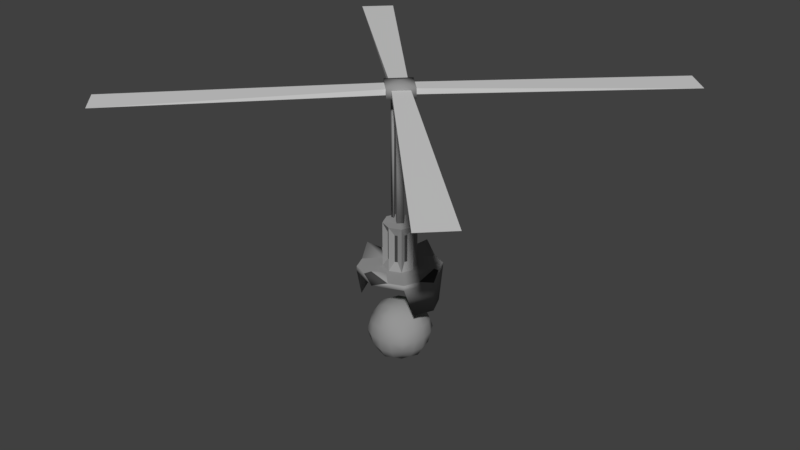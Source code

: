 # Source: FlashEye_parts.blend  (saved by Blender 2.79.0; exported with 4.5.12 LTS)
import bpy
from mathutils import Matrix  # noqa: F401  (used for matrix-valued properties, if any)

bpy.ops.wm.read_factory_settings(use_empty=True)
scene = bpy.context.scene
scene.name = 'Scene'

# ---- collections
col_collection_1 = bpy.data.collections.new('Collection 1'); scene.collection.children.link(col_collection_1)

# ---- materials (node trees are filled in below, after node groups)
mat_metal_gray = bpy.data.materials.new('metal_gray')
mat_metal_gray.alpha_threshold = 0.0
mat_metal_gray.use_transparent_shadow = False
mat_metal_gray.diffuse_color = (0.3032, 0.3032, 0.3032, 1.0)
mat_metal_gray.roughness = 0.5
mat_metal_gray.specular_intensity = 1.0
mat_metal_gray.line_color = (0.0, 0.0, 0.0, 1.0)
mat_wire_black = bpy.data.materials.new('wire_black')
mat_wire_black.alpha_threshold = 0.0
mat_wire_black.use_transparent_shadow = False
mat_wire_black.diffuse_color = (0.05497, 0.05497, 0.05497, 1.0)
mat_wire_black.roughness = 0.5
mat_light_white = bpy.data.materials.new('light_white')
mat_light_white.alpha_threshold = 0.0
mat_light_white.use_transparent_shadow = False
mat_light_white.diffuse_color = (0.4488, 0.8, 0.4747, 1.0)
mat_light_white.roughness = 0.5
mat_metal_white = bpy.data.materials.new('metal_white')
mat_metal_white.alpha_threshold = 0.0
mat_metal_white.use_transparent_shadow = False
mat_metal_white.diffuse_color = (0.65, 0.65, 0.65, 1.0)
mat_metal_white.roughness = 0.5

# ---- material node trees

# ---- world
world_world = bpy.data.worlds.new('World'); scene.world = world_world
world_world.color = (0.05088, 0.05088, 0.05088)
world_world.use_sun_shadow = False
world_world.sun_shadow_jitter_overblur = 0.0
world_world.cycles.sampling_method = 'MANUAL'

# ---- meshes
me_cube_009 = bpy.data.meshes.new('Cube.009')
me_cube_009.from_pydata([(0.09714, 6.351, -4.196e-07), (3.682e-07, 6.351, -0.09714), (-0.09714, 6.351, -4.196e-07), (3.682e-07, 6.351, 0.09714), (0.3691, 6.351, -4.196e-07), (3.67e-07, 6.351, -0.3691), (-0.3691, 6.351, -4.196e-07), (3.67e-07, 6.351, 0.3691), (0.3691, 6.549, -4.196e-07), (3.67e-07, 6.549, -0.3691), (-0.3691, 6.549, -4.196e-07), (3.67e-07, 6.549, 0.3691), (3.573e-07, 6.599, -4.196e-07)], [], [(2, 3, 7, 6), (5, 6, 10, 9), (1, 2, 6, 5), (0, 1, 5, 4), (3, 0, 4, 7), (8, 9, 12), (6, 7, 11, 10), (4, 5, 9, 8), (7, 4, 8, 11), (11, 8, 12), (9, 10, 12), (10, 11, 12), (2, 1, 0, 3)])
me_cube_009.polygons.foreach_set('use_smooth', [0, 1, 1, 0, 0, 1, 1, 1, 1, 1, 1, 1, 0])
me_cube_009.polygons.foreach_set('material_index', [0, 0, 0, 0, 0, 0, 0, 0, 0, 0, 0, 0, 1])
me_cube_009.materials.append(mat_metal_gray)
me_cube_009.materials.append(mat_wire_black)
me_cube_009.materials.append(mat_light_white)
me_cube_009.materials.append(mat_metal_white)
me_cube_009.use_remesh_preserve_volume = False
me_cube_009.use_remesh_preserve_attributes = False
me_cube_009.use_mirror_x = True
me_cube_009.update()
me_cube_008 = bpy.data.meshes.new('Cube.008')
me_cube_008.from_pydata([(3.839e-07, 3.151, -0.2548), (3.836e-07, 3.7, -0.2548), (0.1802, 3.151, -0.1802), (0.1802, 3.7, -0.1802), (0.2548, 3.151, -2.771e-07), (0.2548, 3.7, -2.757e-07), (0.1802, 3.151, 0.1802), (0.1802, 3.7, 0.1802), (3.839e-07, 3.151, 0.2548), (3.836e-07, 3.7, 0.2548), (-0.1802, 3.151, 0.1802), (-0.1802, 3.7, 0.1802), (-0.2548, 3.151, -2.771e-07), (-0.2548, 3.7, -2.757e-07), (-0.1802, 3.151, -0.1802), (-0.1802, 3.7, -0.1802), (3.682e-07, 3.871, -0.09714), (0.09714, 3.871, -2.797e-07), (3.682e-07, 3.871, 0.09714), (-0.1798, 3.871, -0.04777), (0.229, 3.871, -0.229), (0.3238, 3.878, -1.189e-07), (0.229, 2.98, 0.229), (0.229, 3.871, 0.229), (3.927e-07, 3.871, 0.3238), (-0.2523, 3.871, -0.04777), (-0.229, 2.98, -0.229), (3.927e-07, 2.98, -0.3238), (0.229, 2.98, -0.229), (3.927e-07, 3.871, -0.3238), (0.3238, 2.98, -2.797e-07), (3.927e-07, 2.98, 0.3238), (-0.229, 2.98, 0.229), (-0.229, 3.871, 0.229), (-0.3238, 2.98, -2.797e-07), (-0.222, 3.871, -0.1211), (0.06929, 3.796, 0.2201), (0.1066, 3.796, 0.2046), (0.1066, 3.055, 0.2046), (0.06929, 3.055, 0.2201), (-0.06929, 3.796, 0.2201), (-0.06929, 3.055, 0.2201), (-0.1066, 3.055, 0.2046), (-0.1066, 3.796, 0.2046), (-0.2046, 3.796, 0.1066), (-0.2046, 3.055, 0.1066), (-0.2201, 3.055, 0.06929), (-0.2201, 3.796, 0.06929), (-0.2201, 3.796, -0.06929), (-0.2201, 3.055, -0.06929), (-0.2046, 3.055, -0.1066), (-0.2046, 3.796, -0.1066), (-0.1066, 3.796, -0.2046), (-0.1066, 3.055, -0.2046), (-0.06929, 3.055, -0.2201), (-0.06929, 3.796, -0.2201), (0.06929, 3.796, -0.2201), (0.06929, 3.055, -0.2201), (0.1066, 3.055, -0.2046), (0.1066, 3.796, -0.2046), (0.2046, 3.796, -0.1066), (0.2046, 3.055, -0.1066), (0.2201, 3.055, -0.06929), (0.2201, 3.796, -0.06929), (0.2201, 3.796, 0.06929), (0.2201, 3.055, 0.06929), (0.2046, 3.055, 0.1066), (0.2046, 3.796, 0.1066), (-0.3238, 3.878, -1.189e-07), (-0.09714, 3.871, -2.797e-07), (-0.229, 3.871, -0.229)], [], [(0, 1, 3, 2), (2, 3, 5, 4), (4, 5, 7, 6), (6, 7, 9, 8), (8, 9, 11, 10), (10, 11, 13, 12), (12, 13, 15, 14), (14, 15, 1, 0), (24, 23, 17, 18), (29, 70, 69, 16), (33, 24, 18), (21, 20, 16, 17), (68, 33, 18, 69), (20, 29, 16), (23, 21, 17), (0, 2, 28, 27), (3, 1, 29, 20), (2, 4, 30, 28), (5, 3, 20, 21), (4, 6, 22, 30), (7, 5, 21, 23), (6, 8, 31, 22), (9, 7, 23, 24), (8, 10, 32, 31), (11, 9, 24, 33), (10, 12, 34, 32), (13, 11, 33, 68), (12, 14, 26, 34), (15, 13, 68, 70), (14, 0, 27, 26), (1, 15, 70, 29), (36, 37, 23, 24), (37, 38, 22, 23), (39, 36, 24, 31), (40, 41, 31, 24), (42, 43, 33, 32), (43, 40, 24, 33), (44, 45, 32, 33), (46, 47, 68, 34), (47, 44, 33, 68), (48, 49, 34, 68), (50, 51, 70, 26), (51, 48, 68, 70), (52, 53, 26, 70), (54, 55, 29, 27), (55, 52, 70, 29), (56, 57, 27, 29), (58, 59, 20, 28), (59, 56, 29, 20), (60, 61, 28, 20), (62, 63, 21, 30), (63, 60, 20, 21), (64, 65, 30, 21), (66, 67, 23, 22), (67, 64, 21, 23), (19, 25, 68, 69), (25, 35, 70, 68), (35, 19, 69, 70), (32, 34, 26, 27, 28, 30, 22, 31), (17, 16, 69, 18), (25, 19, 35)])
me_cube_008.polygons.foreach_set('material_index', [1, 1, 1, 1, 1, 1, 1, 1, 0, 0, 0, 0, 0, 0, 0, 0, 0, 0, 0, 0, 0, 0, 0, 0, 0, 0, 0, 0, 0, 0, 0, 0, 0, 0, 0, 0, 0, 0, 0, 0, 0, 0, 0, 0, 0, 0, 0, 0, 0, 0, 0, 0, 0, 0, 0, 0, 0, 0, 0, 1, 1])
me_cube_008.materials.append(mat_metal_gray)
me_cube_008.materials.append(mat_wire_black)
me_cube_008.materials.append(mat_light_white)
me_cube_008.materials.append(mat_metal_white)
me_cube_008.use_remesh_preserve_volume = False
me_cube_008.use_remesh_preserve_attributes = False
me_cube_008.use_mirror_x = True
me_cube_008.update()
me_cube_007 = bpy.data.meshes.new('Cube.007')
me_cube_007.from_pydata([(-0.1798, 3.871, -0.04777), (-0.2523, 3.871, -0.04777), (-0.222, 3.871, -0.1211), (-0.2523, 6.371, -0.04777), (-0.1798, 6.371, -0.04777), (-0.222, 6.371, -0.1211)], [], [(0, 2, 5, 4), (5, 3, 4), (2, 1, 3, 5), (1, 0, 4, 3), (1, 2, 0)])
me_cube_007.polygons.foreach_set('use_smooth', [1, 0, 1, 1, 1])
me_cube_007.materials.append(mat_metal_gray)
me_cube_007.materials.append(mat_wire_black)
me_cube_007.materials.append(mat_light_white)
me_cube_007.materials.append(mat_metal_white)
me_cube_007.use_remesh_preserve_volume = False
me_cube_007.use_remesh_preserve_attributes = False
me_cube_007.use_mirror_x = True
me_cube_007.update()
me_cube_006 = bpy.data.meshes.new('Cube.006')
me_cube_006.from_pydata([(3.682e-07, 3.871, -0.09714), (0.09714, 6.351, -4.196e-07), (0.09714, 3.871, -2.797e-07), (3.682e-07, 6.351, -0.09714), (3.682e-07, 3.871, 0.09714), (-0.09714, 6.351, -4.196e-07), (3.682e-07, 6.351, 0.09714), (-0.09714, 3.871, -2.797e-07)], [], [(2, 0, 3, 1), (7, 4, 6, 5), (4, 2, 1, 6), (0, 7, 5, 3), (5, 6, 1, 3), (2, 4, 7, 0)])
me_cube_006.polygons.foreach_set('use_smooth', [True] * 6)
me_cube_006.materials.append(mat_metal_gray)
me_cube_006.materials.append(mat_wire_black)
me_cube_006.materials.append(mat_light_white)
me_cube_006.materials.append(mat_metal_white)
me_cube_006.use_remesh_preserve_volume = False
me_cube_006.use_remesh_preserve_attributes = False
me_cube_006.use_mirror_x = True
me_cube_006.update()
me_cube_005 = bpy.data.meshes.new('Cube.005')
me_cube_005.from_pydata([(-0.2333, 6.504, 5.201e-07), (-0.2333, 6.394, 5.201e-07), (-1.5e-07, 6.394, -0.2333), (-1.5e-07, 6.504, -0.2333), (-3.5, 6.394, -3.967), (-3.967, 6.394, -3.5)], [], [(2, 4, 3), (2, 1, 5, 4), (4, 5, 0, 3), (5, 1, 0), (1, 2, 3, 0)])
me_cube_005.polygons.foreach_set('material_index', [3, 3, 3, 3, 3])
me_cube_005.materials.append(mat_metal_gray)
me_cube_005.materials.append(mat_wire_black)
me_cube_005.materials.append(mat_light_white)
me_cube_005.materials.append(mat_metal_white)
me_cube_005.use_remesh_preserve_volume = False
me_cube_005.use_remesh_preserve_attributes = False
me_cube_005.use_mirror_x = True
me_cube_005.update()
me_cube_004 = bpy.data.meshes.new('Cube.004')
me_cube_004.from_pydata([(-0.2333, 6.504, 5.201e-07), (-1.869e-07, 6.504, 0.2333), (-0.2333, 6.394, 5.201e-07), (-1.869e-07, 6.394, 0.2333), (-3.967, 6.394, 3.5), (-3.5, 6.394, 3.967)], [], [(2, 4, 0), (2, 3, 5, 4), (4, 5, 1, 0), (5, 3, 1), (3, 2, 0, 1)])
me_cube_004.polygons.foreach_set('material_index', [3, 3, 3, 3, 3])
me_cube_004.materials.append(mat_metal_gray)
me_cube_004.materials.append(mat_wire_black)
me_cube_004.materials.append(mat_light_white)
me_cube_004.materials.append(mat_metal_white)
me_cube_004.use_remesh_preserve_volume = False
me_cube_004.use_remesh_preserve_attributes = False
me_cube_004.use_mirror_x = True
me_cube_004.update()
me_cube_003 = bpy.data.meshes.new('Cube.003')
me_cube_003.from_pydata([(-1.869e-07, 6.504, 0.2333), (-1.869e-07, 6.394, 0.2333), (0.2333, 6.394, 5.201e-07), (0.2333, 6.504, 5.201e-07), (3.5, 6.394, 3.967), (3.967, 6.394, 3.5)], [], [(1, 4, 0), (1, 2, 5, 4), (4, 5, 3, 0), (5, 2, 3), (3, 2, 1, 0)])
me_cube_003.polygons.foreach_set('material_index', [3, 3, 3, 3, 3])
me_cube_003.materials.append(mat_metal_gray)
me_cube_003.materials.append(mat_wire_black)
me_cube_003.materials.append(mat_light_white)
me_cube_003.materials.append(mat_metal_white)
me_cube_003.use_remesh_preserve_volume = False
me_cube_003.use_remesh_preserve_attributes = False
me_cube_003.use_mirror_x = True
me_cube_003.update()
me_cube_002 = bpy.data.meshes.new('Cube.002')
me_cube_002.from_pydata([(3.967, 6.394, -3.5), (3.5, 6.394, -3.967), (-1.5e-07, 6.394, -0.2333), (-1.5e-07, 6.504, -0.2333), (0.2333, 6.394, 5.201e-07), (0.2333, 6.504, 5.201e-07)], [], [(2, 3, 1), (2, 1, 0, 4), (1, 3, 5, 0), (0, 5, 4), (5, 3, 2, 4)])
me_cube_002.polygons.foreach_set('material_index', [3, 3, 3, 3, 3])
me_cube_002.materials.append(mat_metal_gray)
me_cube_002.materials.append(mat_wire_black)
me_cube_002.materials.append(mat_light_white)
me_cube_002.materials.append(mat_metal_white)
me_cube_002.use_remesh_preserve_volume = False
me_cube_002.use_remesh_preserve_attributes = False
me_cube_002.use_mirror_x = True
me_cube_002.update()
me_cube_001 = bpy.data.meshes.new('Cube.001')
me_cube_001.from_pydata([(8.882e-16, 1.6, -0.594), (-0.594, 1.6, -1.188e-07), (0.594, 1.6, -1.188e-07), (0.0, 1.6, 0.594), (0.0, 1.006, 1.172e-07), (-8.078e-28, 2.194, -8.123e-10), (0.4455, 1.155, 1.172e-07), (0.4455, 1.6, -0.4455), (0.0, 2.046, -0.4455), (0.0, 1.155, -0.4455), (-0.4455, 1.6, -0.4455), (-0.4455, 2.046, -1.188e-07), (-0.4455, 1.6, 0.4455), (-0.4455, 1.155, 1.172e-07), (0.4455, 2.046, -1.188e-07), (0.4455, 1.6, 0.4455), (0.0, 1.155, 0.4455), (0.0, 2.046, 0.4455), (-0.33, 1.27, -0.33), (-0.33, 1.93, 0.33), (-0.33, 1.27, 0.33), (-0.33, 1.93, -0.33), (0.33, 1.27, 0.33), (0.33, 1.93, 0.33), (0.33, 1.27, -0.33), (0.33, 1.93, -0.33), (-0.2375, 1.6, -0.5641), (2.338e-10, 1.838, -0.5641), (0.2375, 1.6, -0.5641), (2.338e-10, 1.362, -0.5641), (-0.5641, 1.6, 0.2375), (-0.5641, 1.838, -1.186e-07), (-0.5641, 1.6, -0.2375), (-0.5641, 1.362, -2.394e-09), (0.5641, 1.6, -0.2375), (0.5641, 1.838, -1.188e-07), (0.5641, 1.6, 0.2375), (0.5641, 1.362, -2.628e-09), (0.2375, 1.6, 0.5641), (-2.338e-10, 1.838, 0.5641), (-0.2375, 1.6, 0.5641), (-2.338e-10, 1.362, 0.5641), (0.0, 1.036, -0.2375), (0.2375, 1.036, 1.222e-07), (0.0, 1.036, 0.2375), (-0.2375, 1.036, 1.222e-07), (0.0, 2.164, -0.2375), (-0.2375, 2.164, -5.068e-08), (0.0, 2.164, 0.2375), (0.2375, 2.164, -5.068e-08), (0.406, 1.194, 0.1777), (0.406, 1.194, -0.1777), (0.406, 1.778, -0.406), (0.406, 1.422, -0.406), (-0.1777, 2.006, -0.406), (0.1777, 2.006, -0.406), (0.1777, 1.194, -0.406), (-0.1777, 1.194, -0.406), (-0.406, 1.778, -0.406), (-0.406, 1.422, -0.406), (-0.406, 2.006, 0.1777), (-0.406, 2.006, -0.1777), (-0.406, 1.422, 0.406), (-0.406, 1.778, 0.406), (-0.406, 1.194, -0.1777), (-0.406, 1.194, 0.1777), (0.406, 2.006, -0.1777), (0.406, 2.006, 0.1777), (0.406, 1.778, 0.406), (0.406, 1.422, 0.406), (-0.1777, 1.194, 0.406), (0.1777, 1.194, 0.406), (0.1777, 2.006, 0.406), (-0.1777, 2.006, 0.406), (0.2188, 2.12, 0.2226), (-0.2226, 2.12, 0.2188), (-0.2188, 2.12, -0.2226), (0.2226, 2.12, -0.2188), (-0.2188, 1.08, 0.2226), (0.2226, 1.08, 0.2188), (0.2188, 1.08, -0.2226), (-0.2226, 1.08, -0.2188), (-0.2226, 1.381, 0.5199), (-0.2188, 1.823, 0.5199), (0.2226, 1.819, 0.5199), (0.2188, 1.377, 0.5199), (0.5199, 1.381, 0.2226), (0.5199, 1.823, 0.2188), (0.5199, 1.819, -0.2226), (0.5199, 1.377, -0.2188), (-0.5199, 1.381, -0.2226), (-0.5199, 1.823, -0.2188), (-0.5199, 1.819, 0.2226), (-0.5199, 1.377, 0.2188), (0.2226, 1.381, -0.5199), (0.2188, 1.823, -0.5199), (-0.2226, 1.819, -0.5199), (-0.2188, 1.377, -0.5199)], [], [(97, 57, 18, 59), (96, 58, 21, 54), (95, 55, 25, 52), (94, 53, 24, 56), (93, 65, 20, 62), (92, 63, 19, 60), (91, 61, 21, 58), (90, 59, 18, 64), (89, 51, 24, 53), (88, 52, 25, 66), (87, 67, 23, 68), (86, 69, 22, 50), (85, 71, 22, 69), (84, 68, 23, 72), (83, 73, 19, 63), (82, 62, 20, 70), (81, 64, 18, 57), (80, 56, 24, 51), (79, 50, 22, 71), (78, 70, 20, 65), (77, 66, 25, 55), (76, 54, 21, 61), (75, 60, 19, 73), (74, 72, 23, 67), (49, 74, 67, 14), (5, 48, 74, 49), (48, 17, 72, 74), (48, 75, 73, 17), (5, 47, 75, 48), (47, 11, 60, 75), (47, 76, 61, 11), (5, 46, 76, 47), (46, 8, 54, 76), (46, 77, 55, 8), (5, 49, 77, 46), (49, 14, 66, 77), (45, 78, 65, 13), (4, 44, 78, 45), (44, 16, 70, 78), (44, 79, 71, 16), (4, 43, 79, 44), (43, 6, 50, 79), (43, 80, 51, 6), (4, 42, 80, 43), (42, 9, 56, 80), (42, 81, 57, 9), (4, 45, 81, 42), (45, 13, 64, 81), (41, 82, 70, 16), (3, 40, 82, 41), (40, 12, 62, 82), (40, 83, 63, 12), (3, 39, 83, 40), (39, 17, 73, 83), (39, 84, 72, 17), (3, 38, 84, 39), (38, 15, 68, 84), (38, 85, 69, 15), (3, 41, 85, 38), (41, 16, 71, 85), (37, 86, 50, 6), (2, 36, 86, 37), (36, 15, 69, 86), (36, 87, 68, 15), (2, 35, 87, 36), (35, 14, 67, 87), (35, 88, 66, 14), (2, 34, 88, 35), (34, 7, 52, 88), (34, 89, 53, 7), (2, 37, 89, 34), (37, 6, 51, 89), (33, 90, 64, 13), (1, 32, 90, 33), (32, 10, 59, 90), (32, 91, 58, 10), (1, 31, 91, 32), (31, 11, 61, 91), (31, 92, 60, 11), (1, 30, 92, 31), (30, 12, 63, 92), (30, 93, 62, 12), (1, 33, 93, 30), (33, 13, 65, 93), (29, 94, 56, 9), (0, 28, 94, 29), (28, 7, 53, 94), (28, 95, 52, 7), (0, 27, 95, 28), (27, 8, 55, 95), (27, 96, 54, 8), (0, 26, 96, 27), (26, 10, 58, 96), (26, 97, 59, 10), (0, 29, 97, 26), (29, 9, 57, 97)])
me_cube_001.polygons.foreach_set('use_smooth', [True] * 96)
me_cube_001.materials.append(mat_metal_gray)
me_cube_001.materials.append(mat_wire_black)
me_cube_001.materials.append(mat_light_white)
me_cube_001.materials.append(mat_metal_white)
me_cube_001.use_remesh_preserve_volume = False
me_cube_001.use_remesh_preserve_attributes = False
me_cube_001.use_mirror_x = True
me_cube_001.update()
me_cube = bpy.data.meshes.new('Cube')
me_cube.from_pydata([(0.229, 2.98, 0.229), (-0.229, 2.98, -0.229), (3.927e-07, 2.98, -0.3238), (0.229, 2.98, -0.229), (0.3238, 2.98, -2.797e-07), (3.927e-07, 2.98, 0.3238), (-0.229, 2.98, 0.229), (-0.3238, 2.98, -2.797e-07), (0.1066, 3.055, 0.2046), (0.06929, 3.055, 0.2201), (-0.06929, 3.055, 0.2201), (-0.1066, 3.055, 0.2046), (-0.2046, 3.055, 0.1066), (-0.2201, 3.055, 0.06929), (-0.2201, 3.055, -0.06929), (-0.2046, 3.055, -0.1066), (-0.1066, 3.055, -0.2046), (-0.06929, 3.055, -0.2201), (0.06929, 3.055, -0.2201), (0.1066, 3.055, -0.2046), (0.2046, 3.055, -0.1066), (0.2201, 3.055, -0.06929), (0.2201, 3.055, 0.06929), (0.2046, 3.055, 0.1066), (-0.5724, 2.881, -0.5724), (-0.8095, 2.881, -1.617e-07), (-0.5724, 2.881, 0.5724), (4.45e-07, 2.881, 0.8095), (0.5724, 2.881, 0.5724), (0.8095, 2.881, -1.617e-07), (0.0, 2.881, -0.8095), (0.5724, 2.881, -0.5724), (-0.5724, 2.98, -0.5724), (-0.8095, 3.18, -2.885e-07), (-0.5724, 2.98, 0.5724), (0.0, 3.18, 0.8095), (0.5724, 2.98, 0.5724), (0.8095, 3.18, -2.885e-07), (0.0, 3.18, -0.8095), (0.5724, 2.98, -0.5724), (0.6394, 2.287, -0.3785), (0.8095, 2.287, -1.617e-07), (0.6394, 2.287, 0.3785), (-0.6394, 2.287, 0.3785), (-0.8095, 2.287, -1.617e-07), (-0.6394, 2.287, -0.3785), (0.5152, 2.881, -0.5152), (4.344e-07, 2.881, -0.7286), (0.7286, 2.881, -1.617e-07), (0.5152, 2.881, 0.5152), (4.344e-07, 2.881, 0.7286), (-0.5152, 2.881, 0.5152), (-0.7286, 2.881, -1.617e-07), (-0.5152, 2.881, -0.5152), (0.3606, 2.881, -0.3606), (4.015e-07, 2.881, -0.51), (0.51, 2.881, -2.797e-07), (0.3606, 2.881, 0.3606), (4.015e-07, 2.881, 0.51), (-0.3606, 2.881, 0.3606), (-0.51, 2.881, -2.797e-07), (-0.3606, 2.881, -0.3606), (3.874e-07, 2.98, -2.384e-07), (0.2862, 2.98, 0.691), (-0.2862, 2.98, 0.691), (4.162e-07, 2.98, 0.4048), (-0.691, 2.98, 0.2862), (-0.691, 2.98, -0.2862), (-0.4048, 2.98, -2.591e-07), (0.2862, 2.98, -0.691), (-0.2862, 2.98, -0.691), (4.162e-07, 2.98, -0.4048), (0.4048, 2.98, -2.591e-07), (0.691, 2.98, -0.2862), (0.691, 2.98, 0.2862)], [], [(8, 9, 5, 0), (10, 11, 6, 5), (12, 13, 7, 6), (14, 15, 1, 7), (16, 17, 2, 1), (18, 19, 3, 2), (20, 21, 4, 3), (22, 23, 0, 4), (68, 33, 66), (72, 37, 73), (71, 69, 38), (65, 64, 35), (65, 35, 63), (68, 67, 33), (74, 36, 28, 29), (71, 38, 70), (72, 74, 37), (24, 53, 45), (70, 38, 30), (66, 33, 25), (73, 37, 29), (67, 32, 24, 25), (64, 34, 26, 27), (69, 39, 31, 30), (63, 35, 27), (43, 44, 52, 51), (29, 28, 42, 41), (46, 31, 40), (25, 24, 45, 44), (31, 29, 41, 40), (42, 28, 49), (26, 25, 44, 43), (43, 51, 26), (47, 46, 54, 55), (30, 47, 53, 24), (31, 46, 47, 30), (41, 42, 49, 48), (27, 50, 49, 28), (44, 45, 53, 52), (40, 41, 48, 46), (26, 51, 50, 27), (55, 54, 56, 57, 58, 59, 60, 61), (48, 49, 57, 56), (50, 51, 59, 58), (52, 53, 61, 60), (46, 48, 56, 54), (49, 50, 58, 57), (51, 52, 60, 59), (53, 47, 55, 61), (62, 34, 64, 65), (62, 65, 63, 36), (62, 68, 66, 34), (62, 32, 67, 68), (62, 71, 70, 32), (62, 39, 69, 71), (62, 36, 74, 72), (62, 72, 73, 39), (35, 64, 27), (36, 63, 27, 28), (37, 74, 29), (39, 73, 29, 31), (38, 69, 30), (32, 70, 30, 24), (33, 67, 25), (34, 66, 25, 26)])
me_cube.polygons.foreach_set('use_smooth', [0, 0, 0, 0, 0, 0, 0, 0, 1, 1, 1, 1, 1, 1, 1, 1, 1, 1, 1, 1, 1, 1, 1, 1, 1, 1, 1, 1, 1, 1, 1, 1, 1, 0, 1, 1, 1, 1, 1, 1, 1, 1, 0, 0, 0, 0, 0, 0, 0, 0, 0, 0, 0, 0, 0, 0, 0, 1, 1, 1, 1, 1, 1, 1, 1])
me_cube.polygons.foreach_set('material_index', [0, 0, 0, 0, 0, 0, 0, 0, 0, 0, 0, 0, 0, 0, 0, 0, 0, 0, 1, 1, 1, 0, 0, 0, 1, 0, 0, 0, 0, 0, 0, 0, 0, 0, 0, 0, 0, 0, 0, 0, 0, 2, 0, 0, 0, 0, 0, 0, 0, 0, 0, 0, 0, 0, 0, 0, 0, 1, 0, 1, 0, 1, 0, 1, 0])
me_cube.materials.append(mat_metal_gray)
me_cube.materials.append(mat_wire_black)
me_cube.materials.append(mat_light_white)
me_cube.materials.append(mat_metal_white)
me_cube.use_remesh_preserve_volume = False
me_cube.use_remesh_preserve_attributes = False
me_cube.use_mirror_x = True
me_cube.update()

# ---- objects
ob_blade_joint = bpy.data.objects.new('Blade joint', me_cube_009)
ob_radiator = bpy.data.objects.new('Radiator', me_cube_008)
ob_rod_2 = bpy.data.objects.new('Rod 2', me_cube_007)
ob_rod_1 = bpy.data.objects.new('Rod 1', me_cube_006)
ob_blade_3 = bpy.data.objects.new('Blade 3', me_cube_005)
ob_blade_4 = bpy.data.objects.new('Blade 4', me_cube_004)
ob_blade_2 = bpy.data.objects.new('Blade 2', me_cube_003)
ob_blade_1 = bpy.data.objects.new('Blade 1', me_cube_002)
ob_ball = bpy.data.objects.new('Ball', me_cube_001)
ob_body = bpy.data.objects.new('Body', me_cube)

# ---- transforms, parenting, visibility, modifiers, constraints
ob_blade_joint.location = (0.0, 0.0, 0.0)
ob_blade_joint.rotation_euler = (1.571, -0.0, 0.0)
ob_blade_joint.lock_rotations_4d = False
ob_blade_joint.empty_display_type = 'ARROWS'
ob_blade_joint.lineart.crease_threshold = 0.0
ob_blade_joint.use_mesh_mirror_x = True
_vg = ob_blade_joint.vertex_groups.new(name='Ball')
_vg = ob_blade_joint.vertex_groups.new(name='Spinner')
_vg = ob_blade_joint.vertex_groups.new(name='Blades')
_vg = ob_blade_joint.vertex_groups.new(name='Body')
_vg.add([0, 1, 2, 3, 4, 5, 6, 7, 8, 9, 10, 11, 12], 1.0, 'REPLACE')
_m = ob_blade_joint.modifiers.new('Armature', 'ARMATURE')
ob_radiator.location = (0.0, 0.0, 0.0)
ob_radiator.rotation_euler = (1.571, -0.0, 0.0)
ob_radiator.lock_rotations_4d = False
ob_radiator.empty_display_type = 'ARROWS'
ob_radiator.lineart.crease_threshold = 0.0
ob_radiator.use_mesh_mirror_x = True
_vg = ob_radiator.vertex_groups.new(name='Ball')
_vg = ob_radiator.vertex_groups.new(name='Spinner')
_vg = ob_radiator.vertex_groups.new(name='Blades')
_vg = ob_radiator.vertex_groups.new(name='Body')
_vg.add([0, 1, 2, 3, 4, 5, 6, 7, 8, 9, 10, 11, 12, 13, 14, 15, 16, 17, 18, 19, 20, 21, 22, 23, 24, 25, 26, 27, 28, 29, 30, 31, 32, 33, 34, 35, 36, 37, 38, 39, 40, 41, 42, 43, 44, 45, 46, 47, 48, 49, 50, 51, 52, 53, 54, 55, 56, 57, 58, 59, 60, 61, 62, 63, 64, 65, 66, 67, 68, 69, 70], 1.0, 'REPLACE')
_m = ob_radiator.modifiers.new('Armature', 'ARMATURE')
ob_rod_2.location = (0.0, 0.0, 0.0)
ob_rod_2.rotation_euler = (1.571, -0.0, 0.0)
ob_rod_2.lock_rotations_4d = False
ob_rod_2.empty_display_type = 'ARROWS'
ob_rod_2.lineart.crease_threshold = 0.0
ob_rod_2.use_mesh_mirror_x = True
_vg = ob_rod_2.vertex_groups.new(name='Ball')
_vg = ob_rod_2.vertex_groups.new(name='Spinner')
_vg = ob_rod_2.vertex_groups.new(name='Blades')
_vg = ob_rod_2.vertex_groups.new(name='Body')
_vg.add([0, 1, 2, 3, 4, 5], 1.0, 'REPLACE')
_m = ob_rod_2.modifiers.new('Armature', 'ARMATURE')
ob_rod_1.location = (0.0, 0.0, 0.0)
ob_rod_1.rotation_euler = (1.571, -0.0, 0.0)
ob_rod_1.lock_rotations_4d = False
ob_rod_1.empty_display_type = 'ARROWS'
ob_rod_1.lineart.crease_threshold = 0.0
ob_rod_1.use_mesh_mirror_x = True
_vg = ob_rod_1.vertex_groups.new(name='Ball')
_vg = ob_rod_1.vertex_groups.new(name='Spinner')
_vg = ob_rod_1.vertex_groups.new(name='Blades')
_vg = ob_rod_1.vertex_groups.new(name='Body')
_vg.add([0, 1, 2, 3, 4, 5, 6, 7], 1.0, 'REPLACE')
_m = ob_rod_1.modifiers.new('Armature', 'ARMATURE')
ob_blade_3.location = (0.0, 0.0, 0.0)
ob_blade_3.rotation_euler = (1.571, -0.0, 0.0)
ob_blade_3.lock_rotations_4d = False
ob_blade_3.empty_display_type = 'ARROWS'
ob_blade_3.lineart.crease_threshold = 0.0
ob_blade_3.use_mesh_mirror_x = True
_vg = ob_blade_3.vertex_groups.new(name='Ball')
_vg = ob_blade_3.vertex_groups.new(name='Spinner')
_vg = ob_blade_3.vertex_groups.new(name='Blades')
_vg.add([0, 1, 2, 3, 4, 5], 1.0, 'REPLACE')
_vg = ob_blade_3.vertex_groups.new(name='Body')
_m = ob_blade_3.modifiers.new('Armature', 'ARMATURE')
ob_blade_4.location = (0.0, 0.0, 0.0)
ob_blade_4.rotation_euler = (1.571, -0.0, 0.0)
ob_blade_4.lock_rotations_4d = False
ob_blade_4.empty_display_type = 'ARROWS'
ob_blade_4.lineart.crease_threshold = 0.0
ob_blade_4.use_mesh_mirror_x = True
_vg = ob_blade_4.vertex_groups.new(name='Ball')
_vg = ob_blade_4.vertex_groups.new(name='Spinner')
_vg = ob_blade_4.vertex_groups.new(name='Blades')
_vg.add([0, 1, 2, 3, 4, 5], 1.0, 'REPLACE')
_vg = ob_blade_4.vertex_groups.new(name='Body')
_m = ob_blade_4.modifiers.new('Armature', 'ARMATURE')
ob_blade_2.location = (0.0, 0.0, 0.0)
ob_blade_2.rotation_euler = (1.571, -0.0, 0.0)
ob_blade_2.lock_rotations_4d = False
ob_blade_2.empty_display_type = 'ARROWS'
ob_blade_2.lineart.crease_threshold = 0.0
ob_blade_2.use_mesh_mirror_x = True
_vg = ob_blade_2.vertex_groups.new(name='Ball')
_vg = ob_blade_2.vertex_groups.new(name='Spinner')
_vg = ob_blade_2.vertex_groups.new(name='Blades')
_vg.add([0, 1, 2, 3, 4, 5], 1.0, 'REPLACE')
_vg = ob_blade_2.vertex_groups.new(name='Body')
_m = ob_blade_2.modifiers.new('Armature', 'ARMATURE')
ob_blade_1.location = (0.0, 0.0, 0.0)
ob_blade_1.rotation_euler = (1.571, -0.0, 0.0)
ob_blade_1.lock_rotations_4d = False
ob_blade_1.empty_display_type = 'ARROWS'
ob_blade_1.lineart.crease_threshold = 0.0
ob_blade_1.use_mesh_mirror_x = True
_vg = ob_blade_1.vertex_groups.new(name='Ball')
_vg = ob_blade_1.vertex_groups.new(name='Spinner')
_vg = ob_blade_1.vertex_groups.new(name='Blades')
_vg.add([0, 1, 2, 3, 4, 5], 1.0, 'REPLACE')
_vg = ob_blade_1.vertex_groups.new(name='Body')
_m = ob_blade_1.modifiers.new('Armature', 'ARMATURE')
ob_ball.location = (0.0, 0.0, 0.0)
ob_ball.rotation_euler = (1.571, -0.0, 0.0)
ob_ball.lock_rotations_4d = False
ob_ball.empty_display_type = 'ARROWS'
ob_ball.lineart.crease_threshold = 0.0
ob_ball.use_mesh_mirror_x = True
_vg = ob_ball.vertex_groups.new(name='Ball')
_vg.add([0, 1, 2, 3, 4, 5, 6, 7, 8, 9, 10, 11, 12, 13, 14, 15, 16, 17, 18, 19, 20, 21, 22, 23, 24, 25, 26, 27, 28, 29, 30, 31, 32, 33, 34, 35, 36, 37, 38, 39, 40, 41, 42, 43, 44, 45, 46, 47, 48, 49, 50, 51, 52, 53, 54, 55, 56, 57, 58, 59, 60, 61, 62, 63, 64, 65, 66, 67, 68, 69, 70, 71, 72, 73, 74, 75, 76, 77, 78, 79, 80, 81, 82, 83, 84, 85, 86, 87, 88, 89, 90, 91, 92, 93, 94, 95, 96, 97], 1.0, 'REPLACE')
_vg = ob_ball.vertex_groups.new(name='Spinner')
_vg = ob_ball.vertex_groups.new(name='Blades')
_vg = ob_ball.vertex_groups.new(name='Body')
_m = ob_ball.modifiers.new('Armature', 'ARMATURE')
ob_body.location = (0.0, 0.0, 0.0)
ob_body.rotation_euler = (1.571, -0.0, 0.0)
ob_body.lock_rotations_4d = False
ob_body.empty_display_type = 'ARROWS'
ob_body.lineart.crease_threshold = 0.0
ob_body.use_mesh_mirror_x = True
_vg = ob_body.vertex_groups.new(name='Ball')
_vg = ob_body.vertex_groups.new(name='Spinner')
_vg.add([24, 25, 26, 27, 28, 29, 30, 31, 32, 33, 34, 35, 36, 37, 38, 39, 40, 41, 42, 43, 44, 45, 46, 47, 48, 49, 50, 51, 52, 53, 54, 55, 56, 57, 58, 59, 60, 61, 62, 63, 64, 65, 66, 67, 68, 69, 70, 71, 72, 73, 74], 1.0, 'REPLACE')
_vg = ob_body.vertex_groups.new(name='Blades')
_vg = ob_body.vertex_groups.new(name='Body')
_vg.add([0, 1, 2, 3, 4, 5, 6, 7, 8, 9, 10, 11, 12, 13, 14, 15, 16, 17, 18, 19, 20, 21, 22, 23], 1.0, 'REPLACE')
_m = ob_body.modifiers.new('Armature', 'ARMATURE')

# ---- collection membership
col_collection_1.objects.link(ob_blade_joint)
col_collection_1.objects.link(ob_radiator)
col_collection_1.objects.link(ob_rod_2)
col_collection_1.objects.link(ob_rod_1)
col_collection_1.objects.link(ob_blade_3)
col_collection_1.objects.link(ob_blade_4)
col_collection_1.objects.link(ob_blade_2)
col_collection_1.objects.link(ob_blade_1)
col_collection_1.objects.link(ob_ball)
col_collection_1.objects.link(ob_body)

# ---- scene / render settings (as saved in the file)
scene.frame_start = 1; scene.frame_end = 32; scene.frame_set(31)
scene.render.engine = 'BLENDER_EEVEE_NEXT'
scene.render.resolution_percentage = 50
scene.render.dither_intensity = 0.0
scene.cycles.use_denoising = False
scene.cycles.samples = 128
scene.cycles.sampling_pattern = 'TABULATED_SOBOL'
scene.cycles.use_adaptive_sampling = False
scene.cycles.use_light_tree = False
scene.cycles.blur_glossy = 0.0
scene.cycles.sample_clamp_indirect = 0.0
scene.view_settings.view_transform = 'Standard'
bpy.context.view_layer.update()

# ---- added for rendering (the .blend has no active camera and no usable light): camera, sun
cam_auto = bpy.data.cameras.new('AutoCamera')
cam_auto.lens = 50.0
cam_auto.sensor_width = 36.0
cam_auto.clip_end = 1000.0
ob_auto_camera = bpy.data.objects.new('AutoCamera', cam_auto)
scene.collection.objects.link(ob_auto_camera)
ob_auto_camera.location = (11.5991, -13.9189, 13.0815)
ob_auto_camera.rotation_euler = (1.09748, -7.21219e-08, 0.694738)
scene.camera = ob_auto_camera
light_auto_sun = bpy.data.lights.new('AutoSun', 'SUN')
light_auto_sun.energy = 3.0
light_auto_sun.angle = 0.0523599
ob_auto_sun = bpy.data.objects.new('AutoSun', light_auto_sun)
scene.collection.objects.link(ob_auto_sun)
ob_auto_sun.rotation_euler = (0.872665, 0.174533, 0.523599)
bpy.context.view_layer.update()
